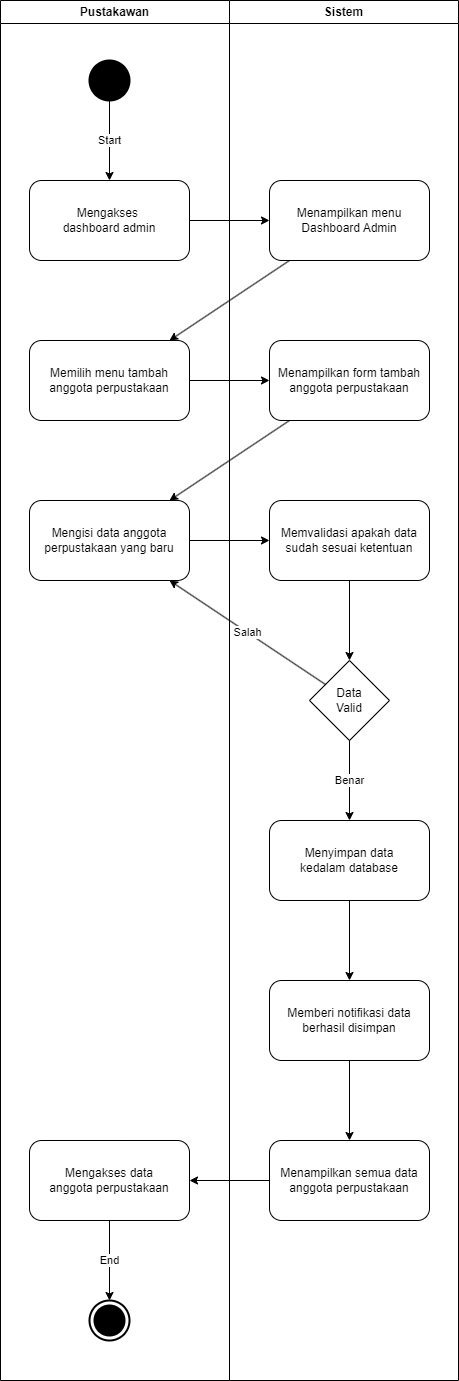

The diagram above was exported from draw.io. Its source (the exported page's mxGraphModel, read from the mxfile embedded in the PNG):
<mxGraphModel dx="1411" dy="886" grid="1" gridSize="10" guides="1" tooltips="1" connect="1" arrows="1" fold="1" page="1" pageScale="1" pageWidth="850" pageHeight="1100" math="0" shadow="0">
  <root>
    <mxCell id="0" />
    <mxCell id="1" parent="0" />
    <mxCell id="h0Nn79zg5i9uwTLrHfHH-2" value="Mengakses&amp;nbsp;&lt;div&gt;dashboard admin&lt;/div&gt;" style="rounded=1;whiteSpace=wrap;html=1;" parent="1" vertex="1">
      <mxGeometry x="359" y="240" width="160" height="80" as="geometry" />
    </mxCell>
    <mxCell id="h0Nn79zg5i9uwTLrHfHH-3" value="Menampilkan menu Dashboard Admin" style="rounded=1;whiteSpace=wrap;html=1;" parent="1" vertex="1">
      <mxGeometry x="599" y="240" width="160" height="80" as="geometry" />
    </mxCell>
    <mxCell id="9Bxcvpd4G1AQRbuiKjpT-1" value="Memilih menu tambah anggota perpustakaan" style="rounded=1;whiteSpace=wrap;html=1;" parent="1" vertex="1">
      <mxGeometry x="359" y="400" width="160" height="80" as="geometry" />
    </mxCell>
    <mxCell id="9Bxcvpd4G1AQRbuiKjpT-2" value="Menampilkan form tambah anggota perpustakaan" style="rounded=1;whiteSpace=wrap;html=1;" parent="1" vertex="1">
      <mxGeometry x="599" y="400" width="160" height="80" as="geometry" />
    </mxCell>
    <mxCell id="9Bxcvpd4G1AQRbuiKjpT-3" value="Mengisi data anggota perpustakaan yang baru" style="rounded=1;whiteSpace=wrap;html=1;" parent="1" vertex="1">
      <mxGeometry x="359" y="560" width="160" height="80" as="geometry" />
    </mxCell>
    <mxCell id="9Bxcvpd4G1AQRbuiKjpT-4" value="Memvalidasi apakah data sudah sesuai ketentuan" style="rounded=1;whiteSpace=wrap;html=1;" parent="1" vertex="1">
      <mxGeometry x="599" y="560" width="160" height="80" as="geometry" />
    </mxCell>
    <mxCell id="9Bxcvpd4G1AQRbuiKjpT-5" value="Data&lt;div&gt;Valid&lt;/div&gt;" style="rhombus;whiteSpace=wrap;html=1;" parent="1" vertex="1">
      <mxGeometry x="639" y="720" width="80" height="80" as="geometry" />
    </mxCell>
    <mxCell id="9Bxcvpd4G1AQRbuiKjpT-6" value="" style="endArrow=classic;html=1;rounded=0;" parent="1" source="h0Nn79zg5i9uwTLrHfHH-2" target="h0Nn79zg5i9uwTLrHfHH-3" edge="1">
      <mxGeometry width="50" height="50" relative="1" as="geometry">
        <mxPoint x="449" y="390" as="sourcePoint" />
        <mxPoint x="499" y="340" as="targetPoint" />
      </mxGeometry>
    </mxCell>
    <mxCell id="9Bxcvpd4G1AQRbuiKjpT-7" value="" style="endArrow=classic;html=1;rounded=0;" parent="1" source="h0Nn79zg5i9uwTLrHfHH-3" target="9Bxcvpd4G1AQRbuiKjpT-1" edge="1">
      <mxGeometry width="50" height="50" relative="1" as="geometry">
        <mxPoint x="449" y="390" as="sourcePoint" />
        <mxPoint x="499" y="340" as="targetPoint" />
      </mxGeometry>
    </mxCell>
    <mxCell id="9Bxcvpd4G1AQRbuiKjpT-8" value="" style="endArrow=classic;html=1;rounded=0;" parent="1" source="9Bxcvpd4G1AQRbuiKjpT-1" target="9Bxcvpd4G1AQRbuiKjpT-2" edge="1">
      <mxGeometry width="50" height="50" relative="1" as="geometry">
        <mxPoint x="449" y="390" as="sourcePoint" />
        <mxPoint x="499" y="340" as="targetPoint" />
      </mxGeometry>
    </mxCell>
    <mxCell id="9Bxcvpd4G1AQRbuiKjpT-9" value="" style="endArrow=classic;html=1;rounded=0;" parent="1" source="9Bxcvpd4G1AQRbuiKjpT-2" target="9Bxcvpd4G1AQRbuiKjpT-3" edge="1">
      <mxGeometry width="50" height="50" relative="1" as="geometry">
        <mxPoint x="629" y="330" as="sourcePoint" />
        <mxPoint x="509" y="410" as="targetPoint" />
      </mxGeometry>
    </mxCell>
    <mxCell id="9Bxcvpd4G1AQRbuiKjpT-10" value="" style="endArrow=classic;html=1;rounded=0;" parent="1" source="9Bxcvpd4G1AQRbuiKjpT-3" target="9Bxcvpd4G1AQRbuiKjpT-4" edge="1">
      <mxGeometry width="50" height="50" relative="1" as="geometry">
        <mxPoint x="639" y="340" as="sourcePoint" />
        <mxPoint x="519" y="420" as="targetPoint" />
      </mxGeometry>
    </mxCell>
    <mxCell id="9Bxcvpd4G1AQRbuiKjpT-11" value="" style="endArrow=classic;html=1;rounded=0;" parent="1" source="9Bxcvpd4G1AQRbuiKjpT-4" target="9Bxcvpd4G1AQRbuiKjpT-5" edge="1">
      <mxGeometry width="50" height="50" relative="1" as="geometry">
        <mxPoint x="449" y="550" as="sourcePoint" />
        <mxPoint x="499" y="500" as="targetPoint" />
      </mxGeometry>
    </mxCell>
    <mxCell id="9Bxcvpd4G1AQRbuiKjpT-12" value="Salah" style="endArrow=classic;html=1;rounded=0;" parent="1" source="9Bxcvpd4G1AQRbuiKjpT-5" target="9Bxcvpd4G1AQRbuiKjpT-3" edge="1">
      <mxGeometry width="50" height="50" relative="1" as="geometry">
        <mxPoint x="649" y="350" as="sourcePoint" />
        <mxPoint x="529" y="430" as="targetPoint" />
      </mxGeometry>
    </mxCell>
    <mxCell id="9Bxcvpd4G1AQRbuiKjpT-13" value="Menyimpan data&lt;div&gt;kedalam database&lt;/div&gt;" style="rounded=1;whiteSpace=wrap;html=1;" parent="1" vertex="1">
      <mxGeometry x="599" y="880" width="160" height="80" as="geometry" />
    </mxCell>
    <mxCell id="9Bxcvpd4G1AQRbuiKjpT-15" value="Benar" style="endArrow=classic;html=1;rounded=0;" parent="1" source="9Bxcvpd4G1AQRbuiKjpT-5" target="9Bxcvpd4G1AQRbuiKjpT-13" edge="1">
      <mxGeometry width="50" height="50" relative="1" as="geometry">
        <mxPoint x="449" y="790" as="sourcePoint" />
        <mxPoint x="499" y="740" as="targetPoint" />
      </mxGeometry>
    </mxCell>
    <mxCell id="9Bxcvpd4G1AQRbuiKjpT-17" value="Memberi notifikasi data berhasil disimpan" style="rounded=1;whiteSpace=wrap;html=1;" parent="1" vertex="1">
      <mxGeometry x="599" y="1040" width="160" height="80" as="geometry" />
    </mxCell>
    <mxCell id="9Bxcvpd4G1AQRbuiKjpT-18" value="Menampilkan semua data anggota perpustakaan" style="rounded=1;whiteSpace=wrap;html=1;" parent="1" vertex="1">
      <mxGeometry x="599" y="1200" width="160" height="80" as="geometry" />
    </mxCell>
    <mxCell id="9Bxcvpd4G1AQRbuiKjpT-19" value="Mengakses data&lt;div&gt;anggota perpustakaan&lt;/div&gt;" style="rounded=1;whiteSpace=wrap;html=1;" parent="1" vertex="1">
      <mxGeometry x="359" y="1200" width="160" height="80" as="geometry" />
    </mxCell>
    <mxCell id="9Bxcvpd4G1AQRbuiKjpT-20" value="" style="endArrow=classic;html=1;rounded=0;" parent="1" source="9Bxcvpd4G1AQRbuiKjpT-13" target="9Bxcvpd4G1AQRbuiKjpT-17" edge="1">
      <mxGeometry width="50" height="50" relative="1" as="geometry">
        <mxPoint x="479" y="970" as="sourcePoint" />
        <mxPoint x="529" y="920" as="targetPoint" />
      </mxGeometry>
    </mxCell>
    <mxCell id="9Bxcvpd4G1AQRbuiKjpT-22" value="" style="endArrow=classic;html=1;rounded=0;" parent="1" source="9Bxcvpd4G1AQRbuiKjpT-17" target="9Bxcvpd4G1AQRbuiKjpT-18" edge="1">
      <mxGeometry width="50" height="50" relative="1" as="geometry">
        <mxPoint x="479" y="970" as="sourcePoint" />
        <mxPoint x="529" y="920" as="targetPoint" />
      </mxGeometry>
    </mxCell>
    <mxCell id="9Bxcvpd4G1AQRbuiKjpT-23" value="" style="endArrow=classic;html=1;rounded=0;" parent="1" source="9Bxcvpd4G1AQRbuiKjpT-18" target="9Bxcvpd4G1AQRbuiKjpT-19" edge="1">
      <mxGeometry width="50" height="50" relative="1" as="geometry">
        <mxPoint x="479" y="970" as="sourcePoint" />
        <mxPoint x="529" y="920" as="targetPoint" />
      </mxGeometry>
    </mxCell>
    <mxCell id="9Bxcvpd4G1AQRbuiKjpT-24" value="" style="shape=ellipse;html=1;fillColor=strokeColor;strokeWidth=2;verticalLabelPosition=bottom;verticalAlignment=top;perimeter=ellipsePerimeter;" parent="1" vertex="1">
      <mxGeometry x="419" y="120" width="40" height="40" as="geometry" />
    </mxCell>
    <mxCell id="9Bxcvpd4G1AQRbuiKjpT-26" value="Start" style="endArrow=classic;html=1;rounded=0;" parent="1" source="9Bxcvpd4G1AQRbuiKjpT-24" target="h0Nn79zg5i9uwTLrHfHH-2" edge="1">
      <mxGeometry width="50" height="50" relative="1" as="geometry">
        <mxPoint x="529" y="830" as="sourcePoint" />
        <mxPoint x="579" y="780" as="targetPoint" />
      </mxGeometry>
    </mxCell>
    <mxCell id="9Bxcvpd4G1AQRbuiKjpT-27" value="End" style="endArrow=classic;html=1;rounded=0;" parent="1" source="9Bxcvpd4G1AQRbuiKjpT-19" target="9Bxcvpd4G1AQRbuiKjpT-25" edge="1">
      <mxGeometry width="50" height="50" relative="1" as="geometry">
        <mxPoint x="639" y="1420" as="sourcePoint" />
        <mxPoint x="639" y="1500" as="targetPoint" />
      </mxGeometry>
    </mxCell>
    <mxCell id="9Bxcvpd4G1AQRbuiKjpT-33" value="Pustakawan" style="swimlane;whiteSpace=wrap;html=1;" parent="1" vertex="1">
      <mxGeometry x="330" y="60" width="229" height="1380" as="geometry" />
    </mxCell>
    <mxCell id="9Bxcvpd4G1AQRbuiKjpT-25" value="" style="html=1;shape=mxgraph.sysml.actFinal;strokeWidth=2;verticalLabelPosition=bottom;verticalAlignment=top;" parent="9Bxcvpd4G1AQRbuiKjpT-33" vertex="1">
      <mxGeometry x="89" y="1300" width="40" height="40" as="geometry" />
    </mxCell>
    <mxCell id="9Bxcvpd4G1AQRbuiKjpT-34" value="Sistem" style="swimlane;whiteSpace=wrap;html=1;startSize=23;" parent="1" vertex="1">
      <mxGeometry x="559" y="60" width="229" height="1380" as="geometry" />
    </mxCell>
  </root>
</mxGraphModel>